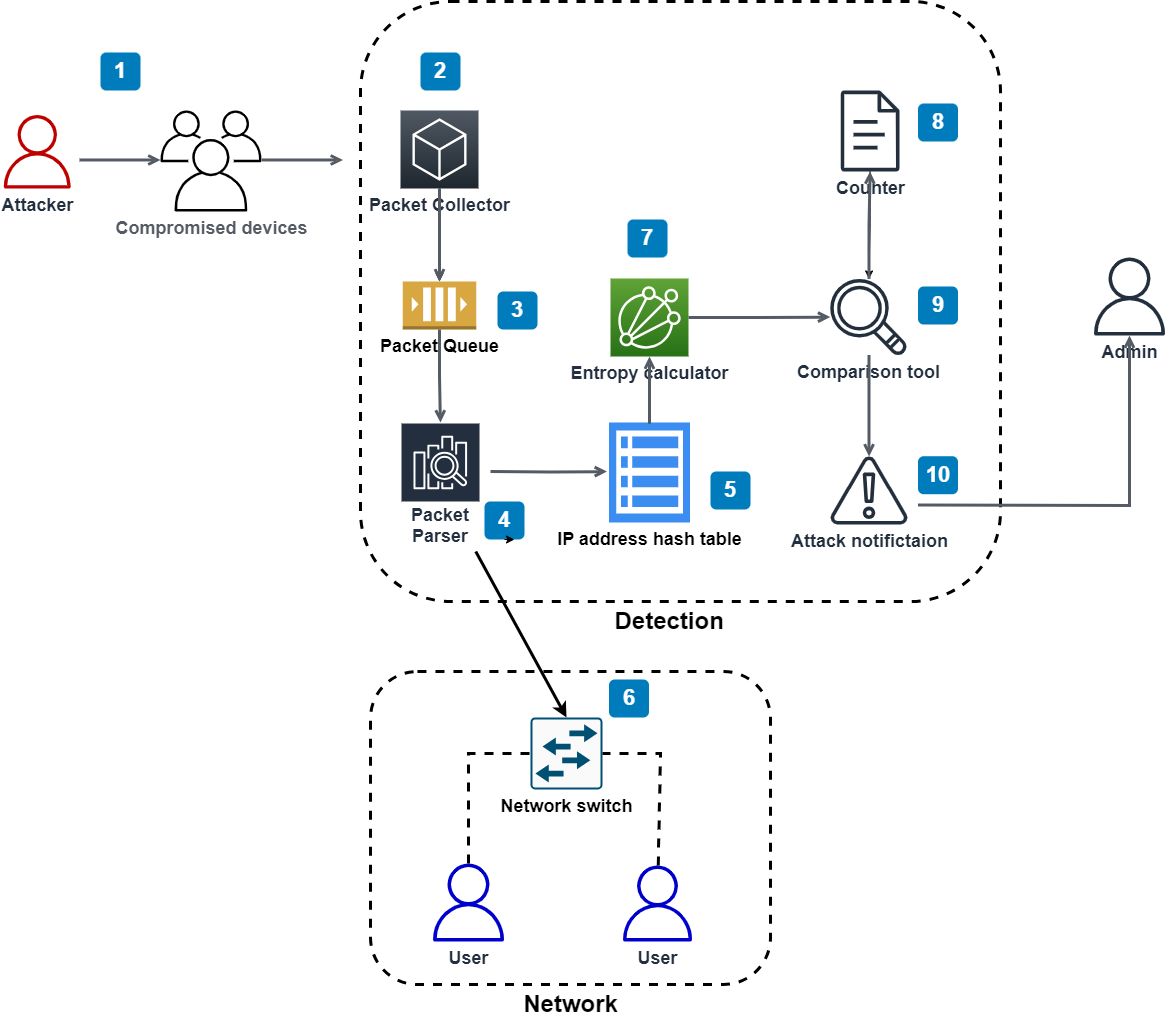

The diagram above was exported from draw.io. Its source (the exported page's mxGraphModel, read from the mxfile embedded in the PNG):
<mxGraphModel dx="2100" dy="1060" grid="1" gridSize="10" guides="1" tooltips="1" connect="1" arrows="1" fold="1" page="1" pageScale="1" pageWidth="1169" pageHeight="827" math="0" shadow="0">
  <root>
    <mxCell id="0" />
    <mxCell id="1" parent="0" />
    <mxCell id="322W_kG0qFjVBxj_nrx6-19" value="" style="rounded=1;whiteSpace=wrap;html=1;dashed=1;strokeWidth=3;" parent="1" vertex="1">
      <mxGeometry x="470" y="850" width="400" height="313" as="geometry" />
    </mxCell>
    <mxCell id="322W_kG0qFjVBxj_nrx6-17" value="D" style="rounded=1;whiteSpace=wrap;html=1;dashed=1;strokeWidth=3;" parent="1" vertex="1">
      <mxGeometry x="460" y="180" width="640" height="600" as="geometry" />
    </mxCell>
    <mxCell id="-QjtrjUzRDEMRZ5MF8oH-9" value="1" style="rounded=1;whiteSpace=wrap;html=1;fillColor=#007CBD;strokeColor=none;fontColor=#FFFFFF;fontStyle=1;fontSize=22;" parent="1" vertex="1">
      <mxGeometry x="200" y="231" width="40" height="38" as="geometry" />
    </mxCell>
    <mxCell id="-QjtrjUzRDEMRZ5MF8oH-22" value="&lt;font style=&quot;font-size: 18px;&quot;&gt;&lt;b&gt;Entropy calculator&lt;/b&gt;&lt;/font&gt;" style="outlineConnect=0;fontColor=#232F3E;gradientColor=#60A337;gradientDirection=north;fillColor=#277116;strokeColor=#ffffff;dashed=0;verticalLabelPosition=bottom;verticalAlign=top;align=center;html=1;fontSize=12;fontStyle=0;aspect=fixed;shape=mxgraph.aws4.resourceIcon;resIcon=mxgraph.aws4.iot_analytics;" parent="1" vertex="1">
      <mxGeometry x="710" y="457" width="78" height="78" as="geometry" />
    </mxCell>
    <mxCell id="-QjtrjUzRDEMRZ5MF8oH-27" value="2" style="rounded=1;whiteSpace=wrap;html=1;fillColor=#007CBD;strokeColor=none;fontColor=#FFFFFF;fontStyle=1;fontSize=22;" parent="1" vertex="1">
      <mxGeometry x="520" y="231" width="40" height="38" as="geometry" />
    </mxCell>
    <mxCell id="-QjtrjUzRDEMRZ5MF8oH-28" value="3" style="rounded=1;whiteSpace=wrap;html=1;fillColor=#007CBD;strokeColor=none;fontColor=#FFFFFF;fontStyle=1;fontSize=22;" parent="1" vertex="1">
      <mxGeometry x="597" y="470" width="40" height="38" as="geometry" />
    </mxCell>
    <mxCell id="-QjtrjUzRDEMRZ5MF8oH-29" value="4" style="rounded=1;whiteSpace=wrap;html=1;fillColor=#007CBD;strokeColor=none;fontColor=#FFFFFF;fontStyle=1;fontSize=22;" parent="1" vertex="1">
      <mxGeometry x="584" y="680" width="40" height="38" as="geometry" />
    </mxCell>
    <mxCell id="-QjtrjUzRDEMRZ5MF8oH-30" value="5" style="rounded=1;whiteSpace=wrap;html=1;fillColor=#007CBD;strokeColor=none;fontColor=#FFFFFF;fontStyle=1;fontSize=22;" parent="1" vertex="1">
      <mxGeometry x="810" y="650" width="40" height="38" as="geometry" />
    </mxCell>
    <mxCell id="-QjtrjUzRDEMRZ5MF8oH-31" value="6" style="rounded=1;whiteSpace=wrap;html=1;fillColor=#007CBD;strokeColor=none;fontColor=#FFFFFF;fontStyle=1;fontSize=22;" parent="1" vertex="1">
      <mxGeometry x="708.5" y="858" width="40" height="38" as="geometry" />
    </mxCell>
    <mxCell id="-QjtrjUzRDEMRZ5MF8oH-32" value="7" style="rounded=1;whiteSpace=wrap;html=1;fillColor=#007CBD;strokeColor=none;fontColor=#FFFFFF;fontStyle=1;fontSize=22;" parent="1" vertex="1">
      <mxGeometry x="727" y="398" width="40" height="38" as="geometry" />
    </mxCell>
    <mxCell id="-QjtrjUzRDEMRZ5MF8oH-34" value="8" style="rounded=1;whiteSpace=wrap;html=1;fillColor=#007CBD;strokeColor=none;fontColor=#FFFFFF;fontStyle=1;fontSize=22;" parent="1" vertex="1">
      <mxGeometry x="1017.5" y="282" width="40" height="38" as="geometry" />
    </mxCell>
    <mxCell id="-QjtrjUzRDEMRZ5MF8oH-35" value="10" style="rounded=1;whiteSpace=wrap;html=1;fillColor=#007CBD;strokeColor=none;fontColor=#FFFFFF;fontStyle=1;fontSize=22;" parent="1" vertex="1">
      <mxGeometry x="1017.5" y="634.72" width="40" height="38" as="geometry" />
    </mxCell>
    <mxCell id="322W_kG0qFjVBxj_nrx6-2" value="&lt;font style=&quot;font-size: 18px;&quot;&gt;&lt;b&gt;Attacker&lt;/b&gt;&lt;/font&gt;" style="sketch=0;outlineConnect=0;fontColor=#232F3E;gradientColor=none;fillColor=#BD0000;strokeColor=none;dashed=0;verticalLabelPosition=bottom;verticalAlign=top;align=center;html=1;fontSize=12;fontStyle=0;aspect=fixed;pointerEvents=1;shape=mxgraph.aws4.user;" parent="1" vertex="1">
      <mxGeometry x="100" y="293.5" width="73.5" height="73.5" as="geometry" />
    </mxCell>
    <mxCell id="322W_kG0qFjVBxj_nrx6-5" value="" style="edgeStyle=orthogonalEdgeStyle;html=1;endArrow=open;elbow=vertical;startArrow=none;endFill=0;strokeColor=#545B64;rounded=0;fontSize=14;strokeWidth=3;" parent="1" edge="1">
      <mxGeometry x="-0.037" y="20" width="100" relative="1" as="geometry">
        <mxPoint x="361.5" y="338.47" as="sourcePoint" />
        <mxPoint x="442.5" y="338.47" as="targetPoint" />
        <mxPoint as="offset" />
      </mxGeometry>
    </mxCell>
    <mxCell id="322W_kG0qFjVBxj_nrx6-6" value="" style="edgeStyle=orthogonalEdgeStyle;html=1;endArrow=open;elbow=vertical;startArrow=none;endFill=0;strokeColor=#545B64;rounded=0;fontSize=14;strokeWidth=3;" parent="1" edge="1">
      <mxGeometry x="-0.037" y="20" width="100" relative="1" as="geometry">
        <mxPoint x="179" y="338.47" as="sourcePoint" />
        <mxPoint x="260" y="338.47" as="targetPoint" />
        <mxPoint as="offset" />
      </mxGeometry>
    </mxCell>
    <mxCell id="ipf3-MkUnhFdmFWYmFRo-2" value="" style="edgeStyle=orthogonalEdgeStyle;rounded=0;orthogonalLoop=1;jettySize=auto;html=1;" edge="1" parent="1" source="322W_kG0qFjVBxj_nrx6-7" target="322W_kG0qFjVBxj_nrx6-8">
      <mxGeometry relative="1" as="geometry" />
    </mxCell>
    <mxCell id="322W_kG0qFjVBxj_nrx6-7" value="&lt;font style=&quot;font-size: 18px;&quot;&gt;&lt;b&gt;Packet Collector&lt;/b&gt;&lt;/font&gt;" style="sketch=0;points=[[0,0,0],[0.25,0,0],[0.5,0,0],[0.75,0,0],[1,0,0],[0,1,0],[0.25,1,0],[0.5,1,0],[0.75,1,0],[1,1,0],[0,0.25,0],[0,0.5,0],[0,0.75,0],[1,0.25,0],[1,0.5,0],[1,0.75,0]];gradientDirection=north;outlineConnect=0;fontColor=#232F3E;gradientColor=#505863;fillColor=#1E262E;strokeColor=#ffffff;dashed=0;verticalLabelPosition=bottom;verticalAlign=top;align=center;html=1;fontSize=12;fontStyle=0;aspect=fixed;shape=mxgraph.aws4.resourceIcon;resIcon=mxgraph.aws4.general;" parent="1" vertex="1">
      <mxGeometry x="500" y="289" width="78" height="78" as="geometry" />
    </mxCell>
    <mxCell id="322W_kG0qFjVBxj_nrx6-8" value="&lt;font style=&quot;font-size: 18px;&quot;&gt;&lt;b&gt;Packet Queue&lt;/b&gt;&lt;/font&gt;" style="outlineConnect=0;dashed=0;verticalLabelPosition=bottom;verticalAlign=top;align=center;html=1;shape=mxgraph.aws3.queue;fillColor=#D9A741;gradientColor=none;" parent="1" vertex="1">
      <mxGeometry x="502.25" y="460" width="73.5" height="48" as="geometry" />
    </mxCell>
    <mxCell id="322W_kG0qFjVBxj_nrx6-9" value="" style="edgeStyle=orthogonalEdgeStyle;html=1;endArrow=open;elbow=vertical;startArrow=none;endFill=0;strokeColor=#545B64;rounded=0;fontSize=14;strokeWidth=3;entryX=0.5;entryY=0;entryDx=0;entryDy=0;entryPerimeter=0;exitX=0.5;exitY=1;exitDx=0;exitDy=0;exitPerimeter=0;" parent="1" source="322W_kG0qFjVBxj_nrx6-7" target="322W_kG0qFjVBxj_nrx6-8" edge="1">
      <mxGeometry x="-0.037" y="20" width="100" relative="1" as="geometry">
        <mxPoint x="585" y="327.29" as="sourcePoint" />
        <mxPoint x="666" y="327.29" as="targetPoint" />
        <mxPoint as="offset" />
      </mxGeometry>
    </mxCell>
    <mxCell id="322W_kG0qFjVBxj_nrx6-10" value="&lt;font style=&quot;font-size: 18px;&quot;&gt;Packet Parser&lt;/font&gt;" style="sketch=0;outlineConnect=0;fontColor=#232F3E;gradientColor=none;strokeColor=#ffffff;fillColor=#232F3E;dashed=0;verticalLabelPosition=middle;verticalAlign=bottom;align=center;html=1;whiteSpace=wrap;fontSize=10;fontStyle=1;spacing=3;shape=mxgraph.aws4.productIcon;prIcon=mxgraph.aws4.elasticsearch_service;" parent="1" vertex="1">
      <mxGeometry x="500" y="601" width="80" height="129" as="geometry" />
    </mxCell>
    <mxCell id="322W_kG0qFjVBxj_nrx6-11" value="" style="edgeStyle=orthogonalEdgeStyle;html=1;endArrow=open;elbow=vertical;startArrow=none;endFill=0;strokeColor=#545B64;rounded=0;fontSize=14;strokeWidth=3;exitX=0.5;exitY=1;exitDx=0;exitDy=0;exitPerimeter=0;" parent="1" source="322W_kG0qFjVBxj_nrx6-8" target="322W_kG0qFjVBxj_nrx6-10" edge="1">
      <mxGeometry x="-0.037" y="20" width="100" relative="1" as="geometry">
        <mxPoint x="751.5" y="327.29" as="sourcePoint" />
        <mxPoint x="832.5" y="327.29" as="targetPoint" />
        <mxPoint as="offset" />
      </mxGeometry>
    </mxCell>
    <mxCell id="322W_kG0qFjVBxj_nrx6-13" value="" style="edgeStyle=orthogonalEdgeStyle;html=1;endArrow=open;elbow=vertical;startArrow=none;endFill=0;strokeColor=#545B64;rounded=0;fontSize=14;strokeWidth=3;entryX=-0.025;entryY=0.491;entryDx=0;entryDy=0;entryPerimeter=0;" parent="1" target="322W_kG0qFjVBxj_nrx6-15" edge="1">
      <mxGeometry x="-0.037" y="20" width="100" relative="1" as="geometry">
        <mxPoint x="590" y="650" as="sourcePoint" />
        <mxPoint x="584" y="810" as="targetPoint" />
        <mxPoint as="offset" />
      </mxGeometry>
    </mxCell>
    <mxCell id="322W_kG0qFjVBxj_nrx6-15" value="&lt;font style=&quot;font-size: 18px;&quot;&gt;&lt;b&gt;IP address hash table&lt;/b&gt;&lt;/font&gt;" style="sketch=0;html=1;aspect=fixed;strokeColor=none;shadow=0;fillColor=#3B8DF1;verticalAlign=top;labelPosition=center;verticalLabelPosition=bottom;shape=mxgraph.gcp2.view_list" parent="1" vertex="1">
      <mxGeometry x="708.5" y="601" width="81" height="100" as="geometry" />
    </mxCell>
    <mxCell id="322W_kG0qFjVBxj_nrx6-16" value="" style="edgeStyle=orthogonalEdgeStyle;html=1;endArrow=open;elbow=vertical;startArrow=none;endFill=0;strokeColor=#545B64;rounded=0;fontSize=14;strokeWidth=3;exitX=0.5;exitY=0.014;exitDx=0;exitDy=0;exitPerimeter=0;" parent="1" source="322W_kG0qFjVBxj_nrx6-15" target="-QjtrjUzRDEMRZ5MF8oH-22" edge="1">
      <mxGeometry x="-0.037" y="20" width="100" relative="1" as="geometry">
        <mxPoint x="513" y="820" as="sourcePoint" />
        <mxPoint x="594" y="820" as="targetPoint" />
        <mxPoint as="offset" />
      </mxGeometry>
    </mxCell>
    <mxCell id="322W_kG0qFjVBxj_nrx6-20" value="&lt;b&gt;&lt;font style=&quot;font-size: 18px;&quot;&gt;Network switch&lt;/font&gt;&lt;/b&gt;" style="sketch=0;points=[[0.015,0.015,0],[0.985,0.015,0],[0.985,0.985,0],[0.015,0.985,0],[0.25,0,0],[0.5,0,0],[0.75,0,0],[1,0.25,0],[1,0.5,0],[1,0.75,0],[0.75,1,0],[0.5,1,0],[0.25,1,0],[0,0.75,0],[0,0.5,0],[0,0.25,0]];verticalLabelPosition=bottom;html=1;verticalAlign=top;aspect=fixed;align=center;pointerEvents=1;shape=mxgraph.cisco19.rect;prIcon=workgroup_switch;fillColor=#FAFAFA;strokeColor=#005073;" parent="1" vertex="1">
      <mxGeometry x="630" y="896" width="72" height="72" as="geometry" />
    </mxCell>
    <mxCell id="322W_kG0qFjVBxj_nrx6-21" value="&lt;font style=&quot;font-size: 18px;&quot;&gt;&lt;b&gt;Compromised devices&lt;/b&gt;&lt;/font&gt;" style="sketch=0;outlineConnect=0;gradientColor=none;fontColor=#545B64;strokeColor=none;fillColor=#000000;dashed=0;verticalLabelPosition=bottom;verticalAlign=top;align=center;html=1;fontSize=12;fontStyle=0;aspect=fixed;shape=mxgraph.aws4.illustration_users;pointerEvents=1" parent="1" vertex="1">
      <mxGeometry x="260" y="289" width="101" height="101" as="geometry" />
    </mxCell>
    <mxCell id="322W_kG0qFjVBxj_nrx6-22" value="&lt;font style=&quot;font-size: 18px;&quot;&gt;&lt;b&gt;User&lt;/b&gt;&lt;/font&gt;" style="sketch=0;outlineConnect=0;fontColor=#232F3E;gradientColor=none;fillColor=#0000CC;strokeColor=none;dashed=0;verticalLabelPosition=bottom;verticalAlign=top;align=center;html=1;fontSize=12;fontStyle=0;aspect=fixed;pointerEvents=1;shape=mxgraph.aws4.user;" parent="1" vertex="1">
      <mxGeometry x="529" y="1042" width="78" height="78" as="geometry" />
    </mxCell>
    <mxCell id="322W_kG0qFjVBxj_nrx6-23" value="&lt;font style=&quot;font-size: 18px;&quot;&gt;&lt;b&gt;User&lt;/b&gt;&lt;/font&gt;" style="sketch=0;outlineConnect=0;fontColor=#232F3E;gradientColor=none;fillColor=#0000CC;strokeColor=none;dashed=0;verticalLabelPosition=bottom;verticalAlign=top;align=center;html=1;fontSize=12;fontStyle=0;aspect=fixed;pointerEvents=1;shape=mxgraph.aws4.user;" parent="1" vertex="1">
      <mxGeometry x="719" y="1044" width="76" height="76" as="geometry" />
    </mxCell>
    <mxCell id="322W_kG0qFjVBxj_nrx6-24" value="" style="endArrow=classic;html=1;rounded=0;entryX=0.5;entryY=0;entryDx=0;entryDy=0;entryPerimeter=0;strokeWidth=3;" parent="1" source="322W_kG0qFjVBxj_nrx6-10" target="322W_kG0qFjVBxj_nrx6-20" edge="1">
      <mxGeometry width="50" height="50" relative="1" as="geometry">
        <mxPoint x="1010" y="740" as="sourcePoint" />
        <mxPoint x="1060" y="690" as="targetPoint" />
      </mxGeometry>
    </mxCell>
    <mxCell id="322W_kG0qFjVBxj_nrx6-27" value="&lt;font style=&quot;font-size: 18px;&quot;&gt;&lt;b&gt;Comparison tool&lt;/b&gt;&lt;/font&gt;" style="sketch=0;outlineConnect=0;fontColor=#232F3E;gradientColor=none;fillColor=#232F3D;strokeColor=none;dashed=0;verticalLabelPosition=bottom;verticalAlign=top;align=center;html=1;fontSize=12;fontStyle=0;aspect=fixed;pointerEvents=1;shape=mxgraph.aws4.magnifying_glass;" parent="1" vertex="1">
      <mxGeometry x="929.75" y="457" width="77" height="77" as="geometry" />
    </mxCell>
    <mxCell id="ipf3-MkUnhFdmFWYmFRo-3" value="" style="edgeStyle=orthogonalEdgeStyle;rounded=0;orthogonalLoop=1;jettySize=auto;html=1;" edge="1" parent="1" source="322W_kG0qFjVBxj_nrx6-28" target="322W_kG0qFjVBxj_nrx6-27">
      <mxGeometry relative="1" as="geometry" />
    </mxCell>
    <mxCell id="322W_kG0qFjVBxj_nrx6-28" value="&lt;font style=&quot;font-size: 18px;&quot;&gt;&lt;b&gt;Counter&lt;/b&gt;&lt;/font&gt;" style="sketch=0;outlineConnect=0;fontColor=#232F3E;gradientColor=none;fillColor=#232F3D;strokeColor=none;dashed=0;verticalLabelPosition=bottom;verticalAlign=top;align=center;html=1;fontSize=12;fontStyle=0;aspect=fixed;pointerEvents=1;shape=mxgraph.aws4.document;" parent="1" vertex="1">
      <mxGeometry x="940" y="269" width="59.19" height="81" as="geometry" />
    </mxCell>
    <mxCell id="322W_kG0qFjVBxj_nrx6-30" value="" style="edgeStyle=orthogonalEdgeStyle;html=1;endArrow=open;elbow=vertical;startArrow=none;endFill=0;strokeColor=#545B64;rounded=0;fontSize=14;strokeWidth=3;" parent="1" source="-QjtrjUzRDEMRZ5MF8oH-22" edge="1" target="322W_kG0qFjVBxj_nrx6-27">
      <mxGeometry x="-0.037" y="20" width="100" relative="1" as="geometry">
        <mxPoint x="810" y="450" as="sourcePoint" />
        <mxPoint x="930" y="499" as="targetPoint" />
        <mxPoint as="offset" />
      </mxGeometry>
    </mxCell>
    <mxCell id="322W_kG0qFjVBxj_nrx6-31" value="" style="edgeStyle=orthogonalEdgeStyle;html=1;endArrow=open;elbow=vertical;startArrow=none;endFill=0;strokeColor=#545B64;rounded=0;fontSize=14;strokeWidth=3;" parent="1" source="322W_kG0qFjVBxj_nrx6-27" target="322W_kG0qFjVBxj_nrx6-28" edge="1">
      <mxGeometry x="-0.037" y="20" width="100" relative="1" as="geometry">
        <mxPoint x="787" y="327" as="sourcePoint" />
        <mxPoint x="868" y="327" as="targetPoint" />
        <mxPoint as="offset" />
      </mxGeometry>
    </mxCell>
    <mxCell id="322W_kG0qFjVBxj_nrx6-32" value="&lt;font style=&quot;font-size: 18px;&quot;&gt;&lt;b&gt;Attack notifictaion&lt;/b&gt;&lt;/font&gt;" style="sketch=0;outlineConnect=0;fontColor=#232F3E;gradientColor=none;fillColor=#232F3D;strokeColor=none;dashed=0;verticalLabelPosition=bottom;verticalAlign=top;align=center;html=1;fontSize=12;fontStyle=0;aspect=fixed;pointerEvents=1;shape=mxgraph.aws4.alert;" parent="1" vertex="1">
      <mxGeometry x="929.75" y="634.72" width="77.5" height="68.56" as="geometry" />
    </mxCell>
    <mxCell id="322W_kG0qFjVBxj_nrx6-33" value="" style="edgeStyle=orthogonalEdgeStyle;html=1;endArrow=open;elbow=vertical;startArrow=none;endFill=0;strokeColor=#545B64;rounded=0;fontSize=14;strokeWidth=3;" parent="1" source="322W_kG0qFjVBxj_nrx6-27" target="322W_kG0qFjVBxj_nrx6-32" edge="1">
      <mxGeometry x="-0.037" y="20" width="100" relative="1" as="geometry">
        <mxPoint x="1017.5" y="498" as="sourcePoint" />
        <mxPoint x="1098.5" y="498" as="targetPoint" />
        <mxPoint as="offset" />
      </mxGeometry>
    </mxCell>
    <mxCell id="322W_kG0qFjVBxj_nrx6-34" value="&lt;font style=&quot;font-size: 18px;&quot;&gt;&lt;b&gt;Admin&lt;/b&gt;&lt;/font&gt;" style="sketch=0;outlineConnect=0;fontColor=#232F3E;gradientColor=none;fillColor=#232F3D;strokeColor=none;dashed=0;verticalLabelPosition=bottom;verticalAlign=top;align=center;html=1;fontSize=12;fontStyle=0;aspect=fixed;pointerEvents=1;shape=mxgraph.aws4.user;" parent="1" vertex="1">
      <mxGeometry x="1190" y="436" width="78" height="78" as="geometry" />
    </mxCell>
    <mxCell id="322W_kG0qFjVBxj_nrx6-36" value="" style="edgeStyle=orthogonalEdgeStyle;html=1;endArrow=open;elbow=vertical;startArrow=none;endFill=0;strokeColor=#545B64;rounded=0;fontSize=14;strokeWidth=3;" parent="1" target="322W_kG0qFjVBxj_nrx6-34" edge="1">
      <mxGeometry x="-0.037" y="20" width="100" relative="1" as="geometry">
        <mxPoint x="1017.5" y="683.5" as="sourcePoint" />
        <mxPoint x="1098.5" y="683.5" as="targetPoint" />
        <mxPoint as="offset" />
      </mxGeometry>
    </mxCell>
    <mxCell id="322W_kG0qFjVBxj_nrx6-44" value="9" style="rounded=1;whiteSpace=wrap;html=1;fillColor=#007CBD;strokeColor=none;fontColor=#FFFFFF;fontStyle=1;fontSize=22;" parent="1" vertex="1">
      <mxGeometry x="1017.5" y="465" width="40" height="38" as="geometry" />
    </mxCell>
    <mxCell id="ipf3-MkUnhFdmFWYmFRo-4" style="edgeStyle=orthogonalEdgeStyle;rounded=0;orthogonalLoop=1;jettySize=auto;html=1;exitX=0.5;exitY=1;exitDx=0;exitDy=0;entryX=0.75;entryY=1;entryDx=0;entryDy=0;" edge="1" parent="1" source="-QjtrjUzRDEMRZ5MF8oH-29" target="-QjtrjUzRDEMRZ5MF8oH-29">
      <mxGeometry relative="1" as="geometry" />
    </mxCell>
    <mxCell id="ipf3-MkUnhFdmFWYmFRo-9" value="" style="endArrow=none;html=1;rounded=0;entryX=0;entryY=0.5;entryDx=0;entryDy=0;entryPerimeter=0;strokeWidth=3;dashed=1;" edge="1" parent="1" source="322W_kG0qFjVBxj_nrx6-22" target="322W_kG0qFjVBxj_nrx6-20">
      <mxGeometry width="50" height="50" relative="1" as="geometry">
        <mxPoint x="750" y="750" as="sourcePoint" />
        <mxPoint x="800" y="700" as="targetPoint" />
        <Array as="points">
          <mxPoint x="568" y="932" />
        </Array>
      </mxGeometry>
    </mxCell>
    <mxCell id="ipf3-MkUnhFdmFWYmFRo-10" value="" style="endArrow=none;html=1;rounded=0;entryX=1;entryY=0.5;entryDx=0;entryDy=0;entryPerimeter=0;strokeWidth=3;dashed=1;" edge="1" parent="1" source="322W_kG0qFjVBxj_nrx6-23" target="322W_kG0qFjVBxj_nrx6-20">
      <mxGeometry width="50" height="50" relative="1" as="geometry">
        <mxPoint x="750" y="750" as="sourcePoint" />
        <mxPoint x="800" y="700" as="targetPoint" />
        <Array as="points">
          <mxPoint x="760" y="932" />
        </Array>
      </mxGeometry>
    </mxCell>
    <mxCell id="ipf3-MkUnhFdmFWYmFRo-11" value="&lt;font style=&quot;font-size: 24px;&quot;&gt;&lt;b style=&quot;&quot;&gt;Detection&amp;nbsp;&lt;/b&gt;&lt;/font&gt;" style="text;html=1;align=center;verticalAlign=middle;resizable=0;points=[];autosize=1;strokeColor=none;fillColor=none;" vertex="1" parent="1">
      <mxGeometry x="702" y="780" width="140" height="40" as="geometry" />
    </mxCell>
    <mxCell id="ipf3-MkUnhFdmFWYmFRo-13" value="&lt;font style=&quot;font-size: 24px;&quot;&gt;&lt;b&gt;Network&lt;/b&gt;&lt;/font&gt;" style="text;html=1;align=center;verticalAlign=middle;resizable=0;points=[];autosize=1;strokeColor=none;fillColor=none;" vertex="1" parent="1">
      <mxGeometry x="610" y="1163" width="120" height="40" as="geometry" />
    </mxCell>
  </root>
</mxGraphModel>